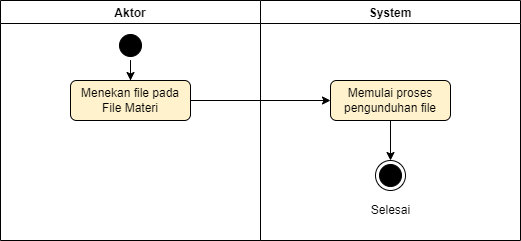

The diagram above was exported from draw.io. Its source (the exported page's mxGraphModel, read from the mxfile embedded in the PNG):
<mxGraphModel dx="1038" dy="571" grid="1" gridSize="10" guides="1" tooltips="1" connect="1" arrows="1" fold="1" page="1" pageScale="1" pageWidth="850" pageHeight="1100" math="0" shadow="0">
  <root>
    <mxCell id="0" />
    <mxCell id="1" parent="0" />
    <mxCell id="9fD0_gXcl-4gfAH-WCyo-1" value="System" style="swimlane;startSize=23;" vertex="1" parent="1">
      <mxGeometry x="420" y="200" width="260" height="240" as="geometry" />
    </mxCell>
    <mxCell id="9fD0_gXcl-4gfAH-WCyo-12" value="" style="edgeStyle=orthogonalEdgeStyle;rounded=0;orthogonalLoop=1;jettySize=auto;html=1;" edge="1" parent="9fD0_gXcl-4gfAH-WCyo-1" source="9fD0_gXcl-4gfAH-WCyo-9" target="9fD0_gXcl-4gfAH-WCyo-11">
      <mxGeometry relative="1" as="geometry" />
    </mxCell>
    <mxCell id="9fD0_gXcl-4gfAH-WCyo-9" value="Memulai proses pengunduhan file" style="rounded=1;whiteSpace=wrap;html=1;strokeColor=default;fillColor=#fff2cc;" vertex="1" parent="9fD0_gXcl-4gfAH-WCyo-1">
      <mxGeometry x="70" y="80" width="120" height="40" as="geometry" />
    </mxCell>
    <mxCell id="9fD0_gXcl-4gfAH-WCyo-11" value="" style="ellipse;html=1;shape=endState;fillColor=#000000;strokeColor=default;" vertex="1" parent="9fD0_gXcl-4gfAH-WCyo-1">
      <mxGeometry x="115" y="160" width="30" height="30" as="geometry" />
    </mxCell>
    <mxCell id="9fD0_gXcl-4gfAH-WCyo-13" value="Selesai" style="text;html=1;align=center;verticalAlign=middle;resizable=0;points=[];autosize=1;strokeColor=none;fillColor=none;" vertex="1" parent="9fD0_gXcl-4gfAH-WCyo-1">
      <mxGeometry x="105" y="200" width="50" height="20" as="geometry" />
    </mxCell>
    <mxCell id="9fD0_gXcl-4gfAH-WCyo-2" value="Aktor" style="swimlane;" vertex="1" parent="1">
      <mxGeometry x="160" y="200" width="260" height="240" as="geometry" />
    </mxCell>
    <mxCell id="9fD0_gXcl-4gfAH-WCyo-8" value="" style="edgeStyle=orthogonalEdgeStyle;rounded=0;orthogonalLoop=1;jettySize=auto;html=1;" edge="1" parent="9fD0_gXcl-4gfAH-WCyo-2" source="9fD0_gXcl-4gfAH-WCyo-3" target="9fD0_gXcl-4gfAH-WCyo-6">
      <mxGeometry relative="1" as="geometry" />
    </mxCell>
    <mxCell id="9fD0_gXcl-4gfAH-WCyo-3" value="" style="ellipse;html=1;shape=startState;fillColor=#000000;strokeColor=default;" vertex="1" parent="9fD0_gXcl-4gfAH-WCyo-2">
      <mxGeometry x="115" y="30" width="30" height="30" as="geometry" />
    </mxCell>
    <mxCell id="9fD0_gXcl-4gfAH-WCyo-6" value="Menekan file pada File Materi" style="rounded=1;whiteSpace=wrap;html=1;strokeColor=default;fillColor=#fff2cc;" vertex="1" parent="9fD0_gXcl-4gfAH-WCyo-2">
      <mxGeometry x="70" y="80" width="120" height="40" as="geometry" />
    </mxCell>
    <mxCell id="9fD0_gXcl-4gfAH-WCyo-10" style="edgeStyle=orthogonalEdgeStyle;rounded=0;orthogonalLoop=1;jettySize=auto;html=1;entryX=0;entryY=0.5;entryDx=0;entryDy=0;" edge="1" parent="1" source="9fD0_gXcl-4gfAH-WCyo-6" target="9fD0_gXcl-4gfAH-WCyo-9">
      <mxGeometry relative="1" as="geometry" />
    </mxCell>
  </root>
</mxGraphModel>